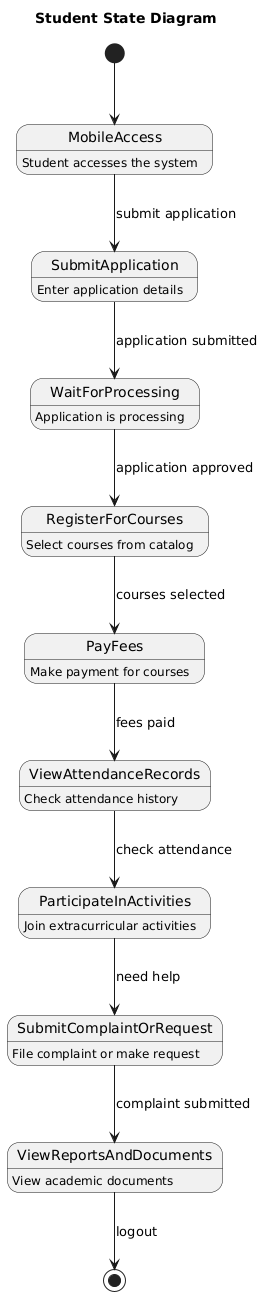

The diagram above was rendered by PlantUML. Its source (embedded in the PNG):
@startuml
title Student State Diagram

[*] --> MobileAccess
MobileAccess --> SubmitApplication : submit application
SubmitApplication --> WaitForProcessing : application submitted
WaitForProcessing --> RegisterForCourses : application approved
RegisterForCourses --> PayFees : courses selected
PayFees --> ViewAttendanceRecords : fees paid
ViewAttendanceRecords --> ParticipateInActivities : check attendance
ParticipateInActivities --> SubmitComplaintOrRequest : need help
SubmitComplaintOrRequest --> ViewReportsAndDocuments : complaint submitted
ViewReportsAndDocuments --> [*] : logout

state MobileAccess : Student accesses the system
state SubmitApplication : Enter application details
state WaitForProcessing : Application is processing
state RegisterForCourses : Select courses from catalog
state PayFees : Make payment for courses
state ViewAttendanceRecords : Check attendance history
state ParticipateInActivities : Join extracurricular activities
state SubmitComplaintOrRequest : File complaint or make request
state ViewReportsAndDocuments : View academic documents
@enduml